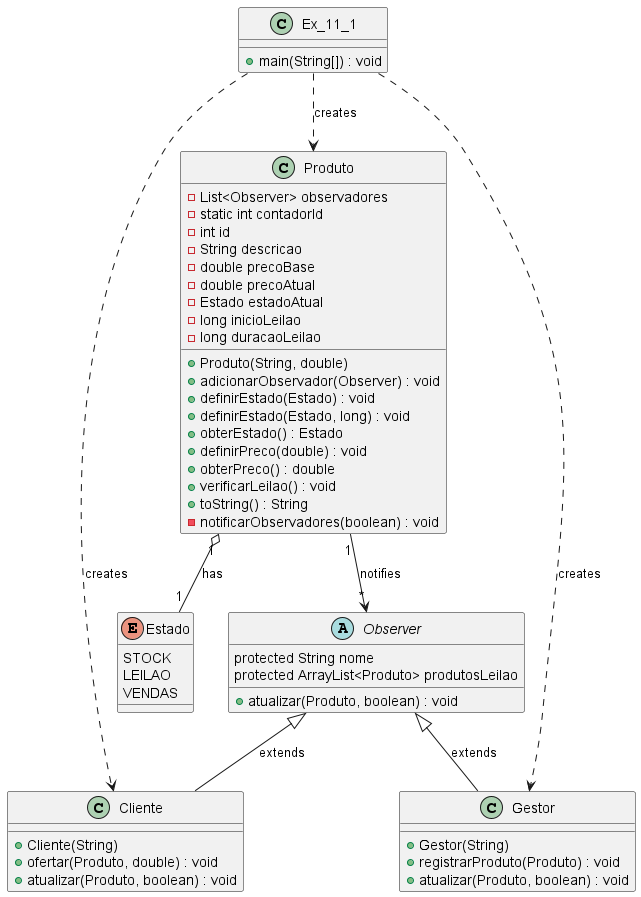

The diagram above was rendered by PlantUML. Its source (embedded in the PNG):
@startuml diagram_11_1

class Ex_11_1 {
    + main(String[]) : void
}

class Produto {
    - List<Observer> observadores
    - static int contadorId
    - int id
    - String descricao
    - double precoBase
    - double precoAtual
    - Estado estadoAtual
    - long inicioLeilao
    - long duracaoLeilao

    + Produto(String, double)
    + adicionarObservador(Observer) : void
    + definirEstado(Estado) : void
    + definirEstado(Estado, long) : void
    + obterEstado() : Estado
    + definirPreco(double) : void
    + obterPreco() : double
    + verificarLeilao() : void
    + toString() : String
    - notificarObservadores(boolean) : void
}

class Cliente {
    + Cliente(String)
    + ofertar(Produto, double) : void
    + atualizar(Produto, boolean) : void
}

class Gestor {
    + Gestor(String)
    + registrarProduto(Produto) : void
    + atualizar(Produto, boolean) : void
}

abstract class Observer {
    protected String nome
    protected ArrayList<Produto> produtosLeilao

    + atualizar(Produto, boolean) : void
}

enum Estado {
    STOCK
    LEILAO
    VENDAS
}

Ex_11_1 ..> Produto : creates
Ex_11_1 ..> Cliente : creates
Ex_11_1 ..> Gestor : creates

Produto "1" o-- "1" Estado : has
Produto "1" --> "*" Observer : notifies

Observer <|-- Cliente : extends
Observer <|-- Gestor : extends

@enduml